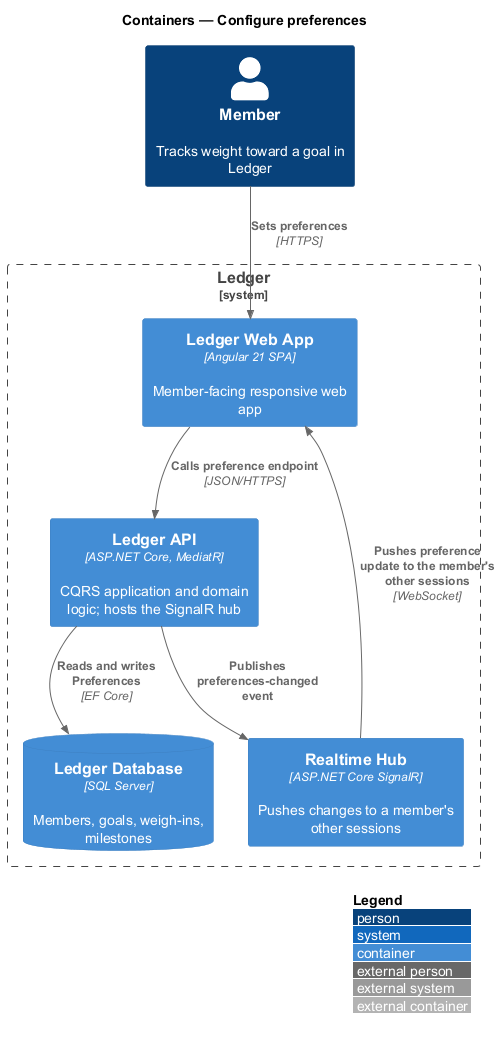

The diagram above was rendered by PlantUML. Its source (embedded in the PNG):
@startuml
!include <C4/C4_Container>
LAYOUT_WITH_LEGEND()
title Containers — Configure preferences

Person(member, "Member", "Tracks weight toward a goal in Ledger")

System_Boundary(ledger, "Ledger") {
  Container(web, "Ledger Web App", "Angular 21 SPA", "Member-facing responsive web app")
  Container(api, "Ledger API", "ASP.NET Core, MediatR", "CQRS application and domain logic; hosts the SignalR hub")
  Container(hub, "Realtime Hub", "ASP.NET Core SignalR", "Pushes changes to a member's other sessions")
  ContainerDb(db, "Ledger Database", "SQL Server", "Members, goals, weigh-ins, milestones")
}

Rel(member, web, "Sets preferences", "HTTPS")
Rel(web, api, "Calls preference endpoint", "JSON/HTTPS")
Rel(api, db, "Reads and writes Preferences", "EF Core")
Rel(api, hub, "Publishes preferences-changed event")
Rel(hub, web, "Pushes preference update to the member's other sessions", "WebSocket")
@enduml